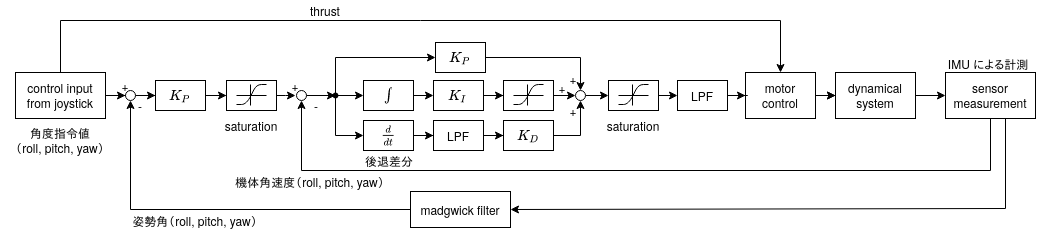

The diagram above was exported from draw.io. Its source (the exported page's mxGraphModel, read from the mxfile embedded in the PNG):
<mxGraphModel dx="1160" dy="793" grid="1" gridSize="10" guides="1" tooltips="1" connect="1" arrows="1" fold="1" page="1" pageScale="1" pageWidth="850" pageHeight="1100" math="1" shadow="0">
  <root>
    <mxCell id="0" />
    <mxCell id="1" parent="0" />
    <mxCell id="34" value="" style="edgeStyle=orthogonalEdgeStyle;rounded=0;orthogonalLoop=1;jettySize=auto;html=1;entryX=0;entryY=0.5;entryDx=0;entryDy=0;" parent="1" target="4" edge="1">
      <mxGeometry relative="1" as="geometry">
        <mxPoint x="380" y="195" as="sourcePoint" />
        <mxPoint x="380" y="75" as="targetPoint" />
        <Array as="points">
          <mxPoint x="380" y="157" />
        </Array>
      </mxGeometry>
    </mxCell>
    <mxCell id="42" value="" style="edgeStyle=orthogonalEdgeStyle;rounded=0;orthogonalLoop=1;jettySize=auto;html=1;entryX=0;entryY=0.5;entryDx=0;entryDy=0;" parent="1" target="40" edge="1">
      <mxGeometry relative="1" as="geometry">
        <mxPoint x="380" y="195" as="sourcePoint" />
        <mxPoint x="419" y="240" as="targetPoint" />
        <Array as="points">
          <mxPoint x="380" y="235" />
        </Array>
      </mxGeometry>
    </mxCell>
    <mxCell id="30" value="" style="shape=waypoint;sketch=0;fillStyle=solid;size=6;pointerEvents=1;points=[];fillColor=none;resizable=0;rotatable=0;perimeter=centerPerimeter;snapToPoint=1;" parent="1" vertex="1">
      <mxGeometry x="360" y="175" width="40" height="40" as="geometry" />
    </mxCell>
    <mxCell id="67" value="" style="edgeStyle=orthogonalEdgeStyle;rounded=0;orthogonalLoop=1;jettySize=auto;html=1;entryX=0;entryY=0.5;entryDx=0;entryDy=0;" parent="1" source="2" target="115" edge="1">
      <mxGeometry relative="1" as="geometry">
        <mxPoint x="270" y="195" as="targetPoint" />
      </mxGeometry>
    </mxCell>
    <mxCell id="2" value="\(K_P\)" style="rounded=0;whiteSpace=wrap;html=1;" parent="1" vertex="1">
      <mxGeometry x="200" y="180" width="50" height="30" as="geometry" />
    </mxCell>
    <mxCell id="43" value="" style="edgeStyle=orthogonalEdgeStyle;rounded=0;orthogonalLoop=1;jettySize=auto;html=1;entryX=0;entryY=0.5;entryDx=0;entryDy=0;" parent="1" source="3" target="28" edge="1">
      <mxGeometry relative="1" as="geometry">
        <Array as="points">
          <mxPoint x="477" y="195" />
          <mxPoint x="477" y="195" />
        </Array>
      </mxGeometry>
    </mxCell>
    <mxCell id="3" value="\(\int\)" style="rounded=0;whiteSpace=wrap;html=1;" parent="1" vertex="1">
      <mxGeometry x="408" y="180" width="50" height="30" as="geometry" />
    </mxCell>
    <mxCell id="86" value="" style="edgeStyle=orthogonalEdgeStyle;rounded=0;orthogonalLoop=1;jettySize=auto;html=1;entryX=0.5;entryY=0;entryDx=0;entryDy=0;" parent="1" source="4" target="66" edge="1">
      <mxGeometry relative="1" as="geometry" />
    </mxCell>
    <mxCell id="4" value="\(K_P\)" style="rounded=0;whiteSpace=wrap;html=1;" parent="1" vertex="1">
      <mxGeometry x="480" y="142" width="50" height="30" as="geometry" />
    </mxCell>
    <mxCell id="15" value="" style="edgeStyle=orthogonalEdgeStyle;rounded=0;orthogonalLoop=1;jettySize=auto;html=1;" parent="1" source="8" target="9" edge="1">
      <mxGeometry relative="1" as="geometry" />
    </mxCell>
    <mxCell id="50" value="" style="edgeStyle=orthogonalEdgeStyle;rounded=0;orthogonalLoop=1;jettySize=auto;html=1;entryX=0.5;entryY=1;entryDx=0;entryDy=0;exitX=0.5;exitY=1;exitDx=0;exitDy=0;" parent="1" source="11" target="38" edge="1">
      <mxGeometry relative="1" as="geometry">
        <mxPoint x="645" y="291" as="targetPoint" />
        <Array as="points">
          <mxPoint x="1035" y="270" />
          <mxPoint x="346" y="270" />
        </Array>
      </mxGeometry>
    </mxCell>
    <mxCell id="125" value="" style="edgeStyle=orthogonalEdgeStyle;rounded=0;orthogonalLoop=1;jettySize=auto;html=1;" parent="1" source="8" target="9" edge="1">
      <mxGeometry relative="1" as="geometry" />
    </mxCell>
    <mxCell id="8" value="motor&lt;br&gt;control" style="rounded=0;whiteSpace=wrap;html=1;" parent="1" vertex="1">
      <mxGeometry x="790" y="172" width="70" height="46" as="geometry" />
    </mxCell>
    <mxCell id="16" value="" style="edgeStyle=orthogonalEdgeStyle;rounded=0;orthogonalLoop=1;jettySize=auto;html=1;" parent="1" source="9" target="11" edge="1">
      <mxGeometry relative="1" as="geometry" />
    </mxCell>
    <mxCell id="9" value="dynamical&lt;br&gt;system" style="rounded=0;whiteSpace=wrap;html=1;" parent="1" vertex="1">
      <mxGeometry x="880" y="172" width="80" height="46" as="geometry" />
    </mxCell>
    <mxCell id="18" value="" style="edgeStyle=orthogonalEdgeStyle;rounded=0;orthogonalLoop=1;jettySize=auto;html=1;entryX=1;entryY=0.5;entryDx=0;entryDy=0;exitX=1;exitY=0.5;exitDx=0;exitDy=0;" parent="1" source="11" target="24" edge="1">
      <mxGeometry relative="1" as="geometry">
        <mxPoint x="580" y="308" as="targetPoint" />
        <Array as="points">
          <mxPoint x="1050" y="195" />
          <mxPoint x="1050" y="308" />
        </Array>
      </mxGeometry>
    </mxCell>
    <mxCell id="11" value="sensor measurement" style="rounded=0;whiteSpace=wrap;html=1;" parent="1" vertex="1">
      <mxGeometry x="990" y="172" width="90" height="46" as="geometry" />
    </mxCell>
    <mxCell id="27" value="" style="edgeStyle=orthogonalEdgeStyle;rounded=0;orthogonalLoop=1;jettySize=auto;html=1;" parent="1" source="19" target="2" edge="1">
      <mxGeometry relative="1" as="geometry" />
    </mxCell>
    <mxCell id="19" value="" style="ellipse;whiteSpace=wrap;html=1;aspect=fixed;" parent="1" vertex="1">
      <mxGeometry x="170" y="190" width="10" height="10" as="geometry" />
    </mxCell>
    <mxCell id="22" value="" style="edgeStyle=orthogonalEdgeStyle;rounded=0;orthogonalLoop=1;jettySize=auto;html=1;" parent="1" source="20" target="19" edge="1">
      <mxGeometry relative="1" as="geometry" />
    </mxCell>
    <mxCell id="47" value="" style="edgeStyle=orthogonalEdgeStyle;rounded=0;orthogonalLoop=1;jettySize=auto;html=1;entryX=0.5;entryY=0;entryDx=0;entryDy=0;" parent="1" source="20" target="8" edge="1">
      <mxGeometry relative="1" as="geometry">
        <mxPoint x="75" y="99" as="targetPoint" />
        <Array as="points">
          <mxPoint x="105" y="120" />
          <mxPoint x="825" y="120" />
        </Array>
      </mxGeometry>
    </mxCell>
    <mxCell id="20" value="control input&lt;br&gt;from joystick" style="rounded=0;whiteSpace=wrap;html=1;" parent="1" vertex="1">
      <mxGeometry x="60" y="172" width="90" height="46" as="geometry" />
    </mxCell>
    <mxCell id="26" value="" style="edgeStyle=orthogonalEdgeStyle;rounded=0;orthogonalLoop=1;jettySize=auto;html=1;entryX=0.5;entryY=1;entryDx=0;entryDy=0;" parent="1" source="24" target="19" edge="1">
      <mxGeometry relative="1" as="geometry">
        <mxPoint x="310" y="308" as="targetPoint" />
      </mxGeometry>
    </mxCell>
    <mxCell id="24" value="madgwick filter" style="rounded=0;whiteSpace=wrap;html=1;" parent="1" vertex="1">
      <mxGeometry x="455" y="291" width="100" height="36" as="geometry" />
    </mxCell>
    <mxCell id="68" value="" style="edgeStyle=orthogonalEdgeStyle;rounded=0;orthogonalLoop=1;jettySize=auto;html=1;" parent="1" source="28" edge="1">
      <mxGeometry relative="1" as="geometry">
        <mxPoint x="548" y="195" as="targetPoint" />
      </mxGeometry>
    </mxCell>
    <mxCell id="28" value="\(K_I\)" style="rounded=0;whiteSpace=wrap;html=1;" parent="1" vertex="1">
      <mxGeometry x="478" y="180" width="50" height="30" as="geometry" />
    </mxCell>
    <mxCell id="85" value="" style="edgeStyle=orthogonalEdgeStyle;rounded=0;orthogonalLoop=1;jettySize=auto;html=1;entryX=0.5;entryY=1;entryDx=0;entryDy=0;" parent="1" source="29" target="66" edge="1">
      <mxGeometry relative="1" as="geometry">
        <mxPoint x="570" y="235" as="targetPoint" />
      </mxGeometry>
    </mxCell>
    <mxCell id="29" value="\(K_D\)" style="rounded=0;whiteSpace=wrap;html=1;" parent="1" vertex="1">
      <mxGeometry x="548" y="220" width="50" height="30" as="geometry" />
    </mxCell>
    <mxCell id="32" value="" style="edgeStyle=orthogonalEdgeStyle;rounded=0;orthogonalLoop=1;jettySize=auto;html=1;entryX=0;entryY=0.5;entryDx=0;entryDy=0;" parent="1" target="3" edge="1">
      <mxGeometry relative="1" as="geometry">
        <mxPoint x="380" y="195" as="sourcePoint" />
        <mxPoint x="400" y="195" as="targetPoint" />
      </mxGeometry>
    </mxCell>
    <mxCell id="38" value="" style="ellipse;whiteSpace=wrap;html=1;aspect=fixed;" parent="1" vertex="1">
      <mxGeometry x="341" y="190" width="10" height="10" as="geometry" />
    </mxCell>
    <mxCell id="45" value="" style="edgeStyle=orthogonalEdgeStyle;rounded=0;orthogonalLoop=1;jettySize=auto;html=1;entryX=0;entryY=0.5;entryDx=0;entryDy=0;" parent="1" source="40" target="95" edge="1">
      <mxGeometry relative="1" as="geometry" />
    </mxCell>
    <mxCell id="40" value="\(\frac{d}{dt}\)" style="rounded=0;whiteSpace=wrap;html=1;" parent="1" vertex="1">
      <mxGeometry x="408" y="220" width="50" height="30" as="geometry" />
    </mxCell>
    <mxCell id="51" value="thrust" style="text;html=1;strokeColor=none;fillColor=none;align=center;verticalAlign=middle;whiteSpace=wrap;rounded=0;" parent="1" vertex="1">
      <mxGeometry x="350" y="100" width="40" height="20" as="geometry" />
    </mxCell>
    <mxCell id="62" value="" style="edgeStyle=orthogonalEdgeStyle;rounded=0;orthogonalLoop=1;jettySize=auto;html=1;entryX=0.443;entryY=0.498;entryDx=0;entryDy=0;entryPerimeter=0;exitX=0.25;exitY=0;exitDx=0;exitDy=0;" parent="1" source="94" target="30" edge="1">
      <mxGeometry relative="1" as="geometry">
        <mxPoint x="355" y="195" as="sourcePoint" />
      </mxGeometry>
    </mxCell>
    <mxCell id="84" value="" style="edgeStyle=orthogonalEdgeStyle;rounded=0;orthogonalLoop=1;jettySize=auto;html=1;entryX=0;entryY=0.5;entryDx=0;entryDy=0;" parent="1" source="66" target="75" edge="1">
      <mxGeometry relative="1" as="geometry" />
    </mxCell>
    <mxCell id="66" value="" style="ellipse;whiteSpace=wrap;html=1;aspect=fixed;" parent="1" vertex="1">
      <mxGeometry x="620" y="190" width="10" height="10" as="geometry" />
    </mxCell>
    <mxCell id="74" value="" style="group" parent="1" vertex="1" connectable="0">
      <mxGeometry x="638" y="180" width="80" height="50" as="geometry" />
    </mxCell>
    <mxCell id="75" value="" style="rounded=0;whiteSpace=wrap;html=1;" parent="74" vertex="1">
      <mxGeometry x="15" width="50" height="30" as="geometry" />
    </mxCell>
    <mxCell id="76" value="" style="group" parent="74" vertex="1" connectable="0">
      <mxGeometry x="25" y="4" width="30" height="21" as="geometry" />
    </mxCell>
    <mxCell id="77" value="" style="endArrow=none;html=1;" parent="76" edge="1">
      <mxGeometry width="50" height="50" relative="1" as="geometry">
        <mxPoint y="20" as="sourcePoint" />
        <mxPoint x="30" as="targetPoint" />
        <Array as="points">
          <mxPoint x="10" y="20" />
          <mxPoint x="20" />
        </Array>
      </mxGeometry>
    </mxCell>
    <mxCell id="78" value="" style="endArrow=none;html=1;" parent="76" edge="1">
      <mxGeometry width="50" height="50" relative="1" as="geometry">
        <mxPoint y="11" as="sourcePoint" />
        <mxPoint x="30" y="11" as="targetPoint" />
      </mxGeometry>
    </mxCell>
    <mxCell id="79" value="" style="endArrow=none;html=1;" parent="76" edge="1">
      <mxGeometry width="50" height="50" relative="1" as="geometry">
        <mxPoint x="14" as="sourcePoint" />
        <mxPoint x="14" y="21" as="targetPoint" />
      </mxGeometry>
    </mxCell>
    <mxCell id="80" value="saturation" style="text;html=1;strokeColor=none;fillColor=none;align=center;verticalAlign=middle;whiteSpace=wrap;rounded=0;" parent="74" vertex="1">
      <mxGeometry y="40" width="80" height="10" as="geometry" />
    </mxCell>
    <mxCell id="87" value="姿勢角（roll, pitch, yaw）" style="text;html=1;strokeColor=none;fillColor=none;align=center;verticalAlign=middle;whiteSpace=wrap;rounded=0;" parent="1" vertex="1">
      <mxGeometry x="170" y="310" width="140" height="20" as="geometry" />
    </mxCell>
    <mxCell id="88" value="機体角速度（roll, pitch, yaw）" style="text;html=1;strokeColor=none;fillColor=none;align=center;verticalAlign=middle;whiteSpace=wrap;rounded=0;" parent="1" vertex="1">
      <mxGeometry x="270" y="271" width="170" height="20" as="geometry" />
    </mxCell>
    <mxCell id="89" value="角度指令値&lt;br&gt;（roll, pitch, yaw）" style="text;html=1;strokeColor=none;fillColor=none;align=center;verticalAlign=middle;whiteSpace=wrap;rounded=0;" parent="1" vertex="1">
      <mxGeometry x="45" y="230" width="120" height="20" as="geometry" />
    </mxCell>
    <mxCell id="90" value="後退差分" style="text;html=1;strokeColor=none;fillColor=none;align=center;verticalAlign=middle;whiteSpace=wrap;rounded=0;" parent="1" vertex="1">
      <mxGeometry x="404" y="250" width="60" height="20" as="geometry" />
    </mxCell>
    <mxCell id="91" value="+" style="text;html=1;strokeColor=none;fillColor=none;align=center;verticalAlign=middle;whiteSpace=wrap;rounded=0;" parent="1" vertex="1">
      <mxGeometry x="150" y="175" width="40" height="20" as="geometry" />
    </mxCell>
    <mxCell id="92" value="-" style="text;html=1;strokeColor=none;fillColor=none;align=center;verticalAlign=middle;whiteSpace=wrap;rounded=0;" parent="1" vertex="1">
      <mxGeometry x="165" y="195" width="40" height="20" as="geometry" />
    </mxCell>
    <mxCell id="93" value="+" style="text;html=1;strokeColor=none;fillColor=none;align=center;verticalAlign=middle;whiteSpace=wrap;rounded=0;" parent="1" vertex="1">
      <mxGeometry x="320" y="175" width="40" height="20" as="geometry" />
    </mxCell>
    <mxCell id="94" value="-" style="text;html=1;strokeColor=none;fillColor=none;align=center;verticalAlign=middle;whiteSpace=wrap;rounded=0;" parent="1" vertex="1">
      <mxGeometry x="341" y="195" width="40" height="20" as="geometry" />
    </mxCell>
    <mxCell id="95" value="LPF" style="rounded=0;whiteSpace=wrap;html=1;" parent="1" vertex="1">
      <mxGeometry x="478" y="220" width="50" height="30" as="geometry" />
    </mxCell>
    <mxCell id="98" value="" style="group" parent="1" vertex="1" connectable="0">
      <mxGeometry x="535" y="180" width="80" height="50" as="geometry" />
    </mxCell>
    <mxCell id="99" value="" style="rounded=0;whiteSpace=wrap;html=1;" parent="98" vertex="1">
      <mxGeometry x="13" width="50" height="30" as="geometry" />
    </mxCell>
    <mxCell id="100" value="" style="group" parent="98" vertex="1" connectable="0">
      <mxGeometry x="23" y="4" width="30" height="21" as="geometry" />
    </mxCell>
    <mxCell id="101" value="" style="endArrow=none;html=1;" parent="100" edge="1">
      <mxGeometry width="50" height="50" relative="1" as="geometry">
        <mxPoint y="20" as="sourcePoint" />
        <mxPoint x="30" as="targetPoint" />
        <Array as="points">
          <mxPoint x="10" y="20" />
          <mxPoint x="20" />
        </Array>
      </mxGeometry>
    </mxCell>
    <mxCell id="102" value="" style="endArrow=none;html=1;" parent="100" edge="1">
      <mxGeometry width="50" height="50" relative="1" as="geometry">
        <mxPoint y="11" as="sourcePoint" />
        <mxPoint x="30" y="11" as="targetPoint" />
      </mxGeometry>
    </mxCell>
    <mxCell id="103" value="" style="endArrow=none;html=1;" parent="100" edge="1">
      <mxGeometry width="50" height="50" relative="1" as="geometry">
        <mxPoint x="14" as="sourcePoint" />
        <mxPoint x="14" y="21" as="targetPoint" />
      </mxGeometry>
    </mxCell>
    <mxCell id="105" value="" style="edgeStyle=orthogonalEdgeStyle;rounded=0;orthogonalLoop=1;jettySize=auto;html=1;entryX=0;entryY=0.5;entryDx=0;entryDy=0;" parent="1" source="99" target="66" edge="1">
      <mxGeometry relative="1" as="geometry" />
    </mxCell>
    <mxCell id="107" value="" style="edgeStyle=orthogonalEdgeStyle;rounded=0;orthogonalLoop=1;jettySize=auto;html=1;entryX=0;entryY=0.5;entryDx=0;entryDy=0;" parent="1" source="95" target="29" edge="1">
      <mxGeometry relative="1" as="geometry">
        <mxPoint x="528" y="235" as="sourcePoint" />
        <mxPoint x="538" y="235" as="targetPoint" />
      </mxGeometry>
    </mxCell>
    <mxCell id="108" value="IMU による計測" style="text;html=1;strokeColor=none;fillColor=none;align=center;verticalAlign=middle;whiteSpace=wrap;rounded=0;" parent="1" vertex="1">
      <mxGeometry x="983" y="158" width="100" height="10" as="geometry" />
    </mxCell>
    <mxCell id="109" value="+" style="text;html=1;strokeColor=none;fillColor=none;align=center;verticalAlign=middle;whiteSpace=wrap;rounded=0;" parent="1" vertex="1">
      <mxGeometry x="598" y="168" width="40" height="20" as="geometry" />
    </mxCell>
    <mxCell id="110" value="+" style="text;html=1;strokeColor=none;fillColor=none;align=center;verticalAlign=middle;whiteSpace=wrap;rounded=0;" parent="1" vertex="1">
      <mxGeometry x="598" y="200" width="40" height="20" as="geometry" />
    </mxCell>
    <mxCell id="112" value="+" style="text;html=1;strokeColor=none;fillColor=none;align=center;verticalAlign=middle;whiteSpace=wrap;rounded=0;" parent="1" vertex="1">
      <mxGeometry x="587" y="177" width="40" height="20" as="geometry" />
    </mxCell>
    <mxCell id="114" value="" style="group" parent="1" vertex="1" connectable="0">
      <mxGeometry x="256" y="180" width="80" height="50" as="geometry" />
    </mxCell>
    <mxCell id="115" value="" style="rounded=0;whiteSpace=wrap;html=1;" parent="114" vertex="1">
      <mxGeometry x="15" width="50" height="30" as="geometry" />
    </mxCell>
    <mxCell id="116" value="" style="group" parent="114" vertex="1" connectable="0">
      <mxGeometry x="25" y="4" width="30" height="21" as="geometry" />
    </mxCell>
    <mxCell id="117" value="" style="endArrow=none;html=1;" parent="116" edge="1">
      <mxGeometry width="50" height="50" relative="1" as="geometry">
        <mxPoint y="20" as="sourcePoint" />
        <mxPoint x="30" as="targetPoint" />
        <Array as="points">
          <mxPoint x="10" y="20" />
          <mxPoint x="20" />
        </Array>
      </mxGeometry>
    </mxCell>
    <mxCell id="118" value="" style="endArrow=none;html=1;" parent="116" edge="1">
      <mxGeometry width="50" height="50" relative="1" as="geometry">
        <mxPoint y="11" as="sourcePoint" />
        <mxPoint x="30" y="11" as="targetPoint" />
      </mxGeometry>
    </mxCell>
    <mxCell id="119" value="" style="endArrow=none;html=1;" parent="116" edge="1">
      <mxGeometry width="50" height="50" relative="1" as="geometry">
        <mxPoint x="14" as="sourcePoint" />
        <mxPoint x="14" y="21" as="targetPoint" />
      </mxGeometry>
    </mxCell>
    <mxCell id="120" value="saturation" style="text;html=1;strokeColor=none;fillColor=none;align=center;verticalAlign=middle;whiteSpace=wrap;rounded=0;" parent="114" vertex="1">
      <mxGeometry y="40" width="80" height="10" as="geometry" />
    </mxCell>
    <mxCell id="121" value="" style="edgeStyle=orthogonalEdgeStyle;rounded=0;orthogonalLoop=1;jettySize=auto;html=1;entryX=0.5;entryY=1;entryDx=0;entryDy=0;" parent="1" source="115" target="93" edge="1">
      <mxGeometry relative="1" as="geometry">
        <mxPoint x="330" y="210" as="targetPoint" />
        <Array as="points">
          <mxPoint x="330" y="195" />
          <mxPoint x="330" y="195" />
        </Array>
      </mxGeometry>
    </mxCell>
    <mxCell id="129" value="" style="edgeStyle=orthogonalEdgeStyle;rounded=0;orthogonalLoop=1;jettySize=auto;html=1;" parent="1" source="122" edge="1">
      <mxGeometry relative="1" as="geometry">
        <mxPoint x="790" y="195" as="targetPoint" />
      </mxGeometry>
    </mxCell>
    <mxCell id="122" value="LPF" style="rounded=0;whiteSpace=wrap;html=1;" parent="1" vertex="1">
      <mxGeometry x="722" y="180" width="50" height="30" as="geometry" />
    </mxCell>
    <mxCell id="128" value="" style="endArrow=classic;html=1;exitX=1;exitY=0.5;exitDx=0;exitDy=0;entryX=0;entryY=0.5;entryDx=0;entryDy=0;" parent="1" source="75" target="122" edge="1">
      <mxGeometry width="50" height="50" relative="1" as="geometry">
        <mxPoint x="770" y="210" as="sourcePoint" />
        <mxPoint x="820" y="160" as="targetPoint" />
      </mxGeometry>
    </mxCell>
  </root>
</mxGraphModel>